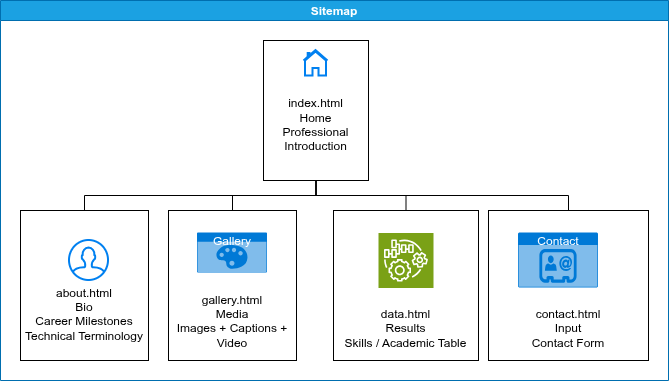

The diagram above was exported from draw.io. Its source (the exported page's mxGraphModel, read from the mxfile embedded in the PNG):
<mxGraphModel dx="1030" dy="627" grid="1" gridSize="10" guides="1" tooltips="1" connect="1" arrows="1" fold="1" page="1" pageScale="1" pageWidth="850" pageHeight="1100" math="0" shadow="0">
  <root>
    <mxCell id="0" />
    <mxCell id="1" parent="0" />
    <mxCell id="V8gJwd1BGwLgNJwhG9df-7" parent="1" style="swimlane;startSize=20;horizontal=1;containerType=tree;transparentBounds=1;groupPadding=20;newEdgeStyle={&quot;edgeStyle&quot;:&quot;elbowEdgeStyle&quot;,&quot;startArrow&quot;:&quot;none&quot;,&quot;endArrow&quot;:&quot;none&quot;};fillColor=#1ba1e2;fontColor=#ffffff;strokeColor=#006EAF;" value="Sitemap" vertex="1">
      <mxGeometry as="geometry" />
    </mxCell>
    <mxCell id="V8gJwd1BGwLgNJwhG9df-8" edge="1" parent="V8gJwd1BGwLgNJwhG9df-7" source="V8gJwd1BGwLgNJwhG9df-10" style="edgeStyle=elbowEdgeStyle;elbow=vertical;sourcePerimeterSpacing=0;targetPerimeterSpacing=0;startArrow=none;endArrow=none;rounded=0;curved=0;" target="V8gJwd1BGwLgNJwhG9df-11" value="">
      <mxGeometry relative="1" as="geometry" />
    </mxCell>
    <mxCell id="V8gJwd1BGwLgNJwhG9df-9" edge="1" parent="V8gJwd1BGwLgNJwhG9df-7" source="V8gJwd1BGwLgNJwhG9df-10" style="edgeStyle=elbowEdgeStyle;elbow=vertical;sourcePerimeterSpacing=0;targetPerimeterSpacing=0;startArrow=none;endArrow=none;rounded=0;curved=0;" target="V8gJwd1BGwLgNJwhG9df-12" value="">
      <mxGeometry relative="1" as="geometry" />
    </mxCell>
    <UserObject label="&lt;div&gt;&lt;br&gt;&lt;/div&gt;&lt;div&gt;&lt;br&gt;&lt;/div&gt;&lt;div&gt;index.html&lt;/div&gt;&lt;div&gt;Home&lt;/div&gt;&lt;div&gt;Professional Introduction&lt;/div&gt;" treeRoot="1" id="V8gJwd1BGwLgNJwhG9df-10">
      <mxCell parent="V8gJwd1BGwLgNJwhG9df-7" style="whiteSpace=wrap;html=1;align=center;treeFolding=1;treeMoving=1;newEdgeStyle={&quot;edgeStyle&quot;:&quot;elbowEdgeStyle&quot;,&quot;startArrow&quot;:&quot;none&quot;,&quot;endArrow&quot;:&quot;none&quot;};" vertex="1">
        <mxGeometry height="140" width="105" x="305" y="150" as="geometry" />
      </mxCell>
    </UserObject>
    <mxCell id="V8gJwd1BGwLgNJwhG9df-11" parent="V8gJwd1BGwLgNJwhG9df-7" style="whiteSpace=wrap;html=1;align=center;verticalAlign=middle;treeFolding=1;treeMoving=1;newEdgeStyle={&quot;edgeStyle&quot;:&quot;elbowEdgeStyle&quot;,&quot;startArrow&quot;:&quot;none&quot;,&quot;endArrow&quot;:&quot;none&quot;};" value="&lt;div&gt;&lt;br&gt;&lt;/div&gt;&lt;div&gt;&lt;br&gt;&lt;/div&gt;&lt;div&gt;&lt;br&gt;&lt;/div&gt;&lt;div&gt;&lt;br&gt;&lt;/div&gt;&lt;div&gt;&lt;br&gt;&lt;/div&gt;&lt;div&gt;gallery.html&lt;/div&gt;&lt;div&gt;Media&lt;/div&gt;&lt;div&gt;Images + Captions + Video&lt;/div&gt;" vertex="1">
      <mxGeometry height="150" width="128" x="210" y="320" as="geometry" />
    </mxCell>
    <mxCell id="V8gJwd1BGwLgNJwhG9df-12" parent="V8gJwd1BGwLgNJwhG9df-7" style="whiteSpace=wrap;html=1;align=center;verticalAlign=middle;treeFolding=1;treeMoving=1;newEdgeStyle={&quot;edgeStyle&quot;:&quot;elbowEdgeStyle&quot;,&quot;startArrow&quot;:&quot;none&quot;,&quot;endArrow&quot;:&quot;none&quot;};" value="&lt;div&gt;&lt;br&gt;&lt;/div&gt;&lt;div&gt;&lt;br&gt;&lt;/div&gt;&lt;div&gt;&lt;br&gt;&lt;/div&gt;&lt;div&gt;&lt;br&gt;&lt;/div&gt;&lt;div&gt;&lt;br&gt;&lt;/div&gt;&lt;div&gt;&lt;br&gt;&lt;/div&gt;&lt;div&gt;data.html&lt;/div&gt;&lt;div&gt;Results&lt;/div&gt;&lt;div&gt;Skills / Academic Table&lt;/div&gt;" vertex="1">
      <mxGeometry height="150" width="145" x="375" y="320" as="geometry" />
    </mxCell>
    <mxCell id="V8gJwd1BGwLgNJwhG9df-14" edge="1" parent="V8gJwd1BGwLgNJwhG9df-7" source="V8gJwd1BGwLgNJwhG9df-10" style="edgeStyle=elbowEdgeStyle;elbow=vertical;sourcePerimeterSpacing=0;targetPerimeterSpacing=0;startArrow=none;endArrow=none;rounded=0;curved=0;" target="V8gJwd1BGwLgNJwhG9df-15" value="">
      <mxGeometry relative="1" as="geometry">
        <mxPoint x="350" y="250" as="sourcePoint" />
      </mxGeometry>
    </mxCell>
    <mxCell id="V8gJwd1BGwLgNJwhG9df-15" parent="V8gJwd1BGwLgNJwhG9df-7" style="whiteSpace=wrap;html=1;align=center;verticalAlign=middle;treeFolding=1;treeMoving=1;newEdgeStyle={&quot;edgeStyle&quot;:&quot;elbowEdgeStyle&quot;,&quot;startArrow&quot;:&quot;none&quot;,&quot;endArrow&quot;:&quot;none&quot;};" value="&lt;div&gt;&lt;br&gt;&lt;/div&gt;&lt;div&gt;&lt;br&gt;&lt;/div&gt;&lt;div&gt;&lt;br&gt;&lt;/div&gt;&lt;div&gt;&lt;br&gt;&lt;/div&gt;&lt;div&gt;&lt;br&gt;&lt;/div&gt;&lt;div&gt;&lt;br&gt;&lt;/div&gt;&lt;div&gt;contact.html&lt;/div&gt;&lt;div&gt;Input&lt;/div&gt;&lt;div&gt;Contact Form&lt;/div&gt;" vertex="1">
      <mxGeometry height="150" width="160" x="530" y="320" as="geometry" />
    </mxCell>
    <mxCell id="V8gJwd1BGwLgNJwhG9df-17" edge="1" parent="V8gJwd1BGwLgNJwhG9df-7" source="V8gJwd1BGwLgNJwhG9df-10" style="edgeStyle=elbowEdgeStyle;elbow=vertical;sourcePerimeterSpacing=0;targetPerimeterSpacing=0;startArrow=none;endArrow=none;rounded=0;curved=0;" target="V8gJwd1BGwLgNJwhG9df-18" value="">
      <mxGeometry relative="1" as="geometry">
        <mxPoint x="420" y="230" as="sourcePoint" />
      </mxGeometry>
    </mxCell>
    <mxCell id="V8gJwd1BGwLgNJwhG9df-18" parent="V8gJwd1BGwLgNJwhG9df-7" style="whiteSpace=wrap;html=1;align=center;verticalAlign=middle;treeFolding=1;treeMoving=1;newEdgeStyle={&quot;edgeStyle&quot;:&quot;elbowEdgeStyle&quot;,&quot;startArrow&quot;:&quot;none&quot;,&quot;endArrow&quot;:&quot;none&quot;};" value="&lt;div&gt;&lt;br&gt;&lt;/div&gt;&lt;div&gt;&lt;br&gt;&lt;/div&gt;&lt;div&gt;&lt;br&gt;&lt;/div&gt;&lt;div&gt;&lt;br&gt;&lt;/div&gt;&lt;div&gt;about.html&lt;/div&gt;&lt;div&gt;Bio&lt;/div&gt;&lt;div&gt;Career Milestones&lt;/div&gt;&lt;div&gt;Technical Terminology&lt;/div&gt;" vertex="1">
      <mxGeometry height="150" width="128" x="62" y="320" as="geometry" />
    </mxCell>
    <mxCell id="V8gJwd1BGwLgNJwhG9df-21" parent="V8gJwd1BGwLgNJwhG9df-7" style="html=1;verticalLabelPosition=bottom;align=center;labelBackgroundColor=#ffffff;verticalAlign=top;strokeWidth=2;strokeColor=#0080F0;shadow=0;dashed=0;shape=mxgraph.ios7.icons.home;" value="" vertex="1">
      <mxGeometry height="25.5" width="24" x="345.5" y="160" as="geometry" />
    </mxCell>
    <mxCell id="V8gJwd1BGwLgNJwhG9df-24" parent="V8gJwd1BGwLgNJwhG9df-7" style="html=1;verticalLabelPosition=bottom;align=center;labelBackgroundColor=#ffffff;verticalAlign=top;strokeWidth=2;strokeColor=#0080F0;shadow=0;dashed=0;shape=mxgraph.ios7.icons.user;" value="" vertex="1">
      <mxGeometry height="40" width="39" x="111" y="350" as="geometry" />
    </mxCell>
    <mxCell id="V8gJwd1BGwLgNJwhG9df-27" parent="V8gJwd1BGwLgNJwhG9df-7" style="html=1;whiteSpace=wrap;strokeColor=none;fillColor=#0079D6;labelPosition=center;verticalLabelPosition=middle;verticalAlign=top;align=center;fontSize=12;outlineConnect=0;spacingTop=-6;fontColor=#FFFFFF;sketch=0;shape=mxgraph.sitemap.gallery;" value="Gallery" vertex="1">
      <mxGeometry height="40" width="70" x="239" y="342.5" as="geometry" />
    </mxCell>
    <mxCell id="V8gJwd1BGwLgNJwhG9df-28" parent="V8gJwd1BGwLgNJwhG9df-7" style="html=1;whiteSpace=wrap;strokeColor=none;fillColor=#0079D6;labelPosition=center;verticalLabelPosition=middle;verticalAlign=top;align=center;fontSize=12;outlineConnect=0;spacingTop=-6;fontColor=#FFFFFF;sketch=0;shape=mxgraph.sitemap.contact;" value="Contact" vertex="1">
      <mxGeometry height="55" width="80" x="560" y="342.5" as="geometry" />
    </mxCell>
    <mxCell id="kj6jTP_5R2V_Evuh0bKl-2" parent="V8gJwd1BGwLgNJwhG9df-7" style="sketch=0;points=[[0,0,0],[0.25,0,0],[0.5,0,0],[0.75,0,0],[1,0,0],[0,1,0],[0.25,1,0],[0.5,1,0],[0.75,1,0],[1,1,0],[0,0.25,0],[0,0.5,0],[0,0.75,0],[1,0.25,0],[1,0.5,0],[1,0.75,0]];outlineConnect=0;fontColor=#232F3E;fillColor=#7AA116;strokeColor=#ffffff;dashed=0;verticalLabelPosition=bottom;verticalAlign=top;align=center;html=1;fontSize=12;fontStyle=0;aspect=fixed;shape=mxgraph.aws4.resourceIcon;resIcon=mxgraph.aws4.iot_things_graph;" value="" vertex="1">
      <mxGeometry height="55" width="55" x="420" y="342.5" as="geometry" />
    </mxCell>
  </root>
</mxGraphModel>